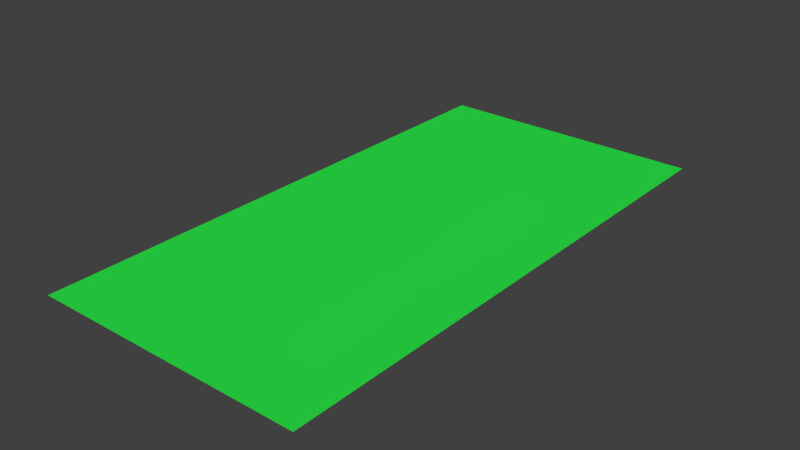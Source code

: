 # Source: mz-klappe-links.blend  (saved by Blender 2.76.0; exported with 4.5.12 LTS)
import bpy
from mathutils import Matrix  # noqa: F401  (used for matrix-valued properties, if any)

bpy.ops.wm.read_factory_settings(use_empty=True)
scene = bpy.context.scene
scene.name = 'Scene'

# ---- collections
col_collection_1 = bpy.data.collections.new('Collection 1'); scene.collection.children.link(col_collection_1)

# ---- materials (node trees are filled in below, after node groups)
mat_material = bpy.data.materials.new('Material')
mat_material.alpha_threshold = 0.0
mat_material.diffuse_color = (0.02416, 0.7991, 0.06663, 1.0)
mat_material.roughness = 0.5

# ---- material node trees

# ---- world
world_world = bpy.data.worlds.new('World'); scene.world = world_world
world_world.color = (0.05088, 0.05088, 0.05088)
world_world.use_sun_shadow = False
world_world.sun_shadow_jitter_overblur = 0.0
world_world.cycles.sampling_method = 'MANUAL'
world_world.cycles.sample_map_resolution = 256

# ---- meshes
me_plane = bpy.data.meshes.new('Plane')
me_plane.from_pydata([(-1.0, -1.0, 0.0), (1.0, -1.0, 0.0), (-1.0, 1.0, 0.0), (1.0, 1.0, 0.0)], [], [(0, 1, 3, 2)])
me_plane.materials.append(mat_material)
me_plane.use_remesh_preserve_volume = False
me_plane.use_remesh_preserve_attributes = False
me_plane.use_mirror_vertex_groups = False
me_plane.update()

# ---- objects
ob_plane = bpy.data.objects.new('Plane', me_plane)

# ---- transforms, parenting, visibility, modifiers, constraints
ob_plane.location = (0.0, 0.0, 0.0)
ob_plane.scale = (0.75, 1.5, 1.0)
ob_plane.lineart.crease_threshold = 0.0

# ---- collection membership
col_collection_1.objects.link(ob_plane)

# ---- scene / render settings (as saved in the file)
scene.frame_start = 1; scene.frame_end = 250; scene.frame_set(1)
scene.render.engine = 'CYCLES'
scene.render.resolution_percentage = 50
scene.render.dither_intensity = 0.0
scene.cycles.use_denoising = False
scene.cycles.samples = 10
scene.cycles.sampling_pattern = 'TABULATED_SOBOL'
scene.cycles.light_sampling_threshold = 0.0
scene.cycles.use_adaptive_sampling = False
scene.cycles.use_light_tree = False
scene.cycles.blur_glossy = 0.0
scene.cycles.pixel_filter_type = 'GAUSSIAN'
scene.cycles.sample_clamp_indirect = 0.0
scene.view_settings.view_transform = 'Standard'
bpy.context.view_layer.update()

# ---- added for rendering (the .blend has no active camera and no usable light): camera, sun
cam_auto = bpy.data.cameras.new('AutoCamera')
cam_auto.lens = 50.0
cam_auto.sensor_width = 36.0
cam_auto.clip_end = 1000.0
ob_auto_camera = bpy.data.objects.new('AutoCamera', cam_auto)
scene.collection.objects.link(ob_auto_camera)
ob_auto_camera.location = (3.1033, -3.72396, 2.48264)
ob_auto_camera.rotation_euler = (1.09748, -7.21219e-08, 0.694738)
scene.camera = ob_auto_camera
light_auto_sun = bpy.data.lights.new('AutoSun', 'SUN')
light_auto_sun.energy = 3.0
light_auto_sun.angle = 0.0523599
ob_auto_sun = bpy.data.objects.new('AutoSun', light_auto_sun)
scene.collection.objects.link(ob_auto_sun)
ob_auto_sun.rotation_euler = (0.872665, 0.174533, 0.523599)
bpy.context.view_layer.update()
